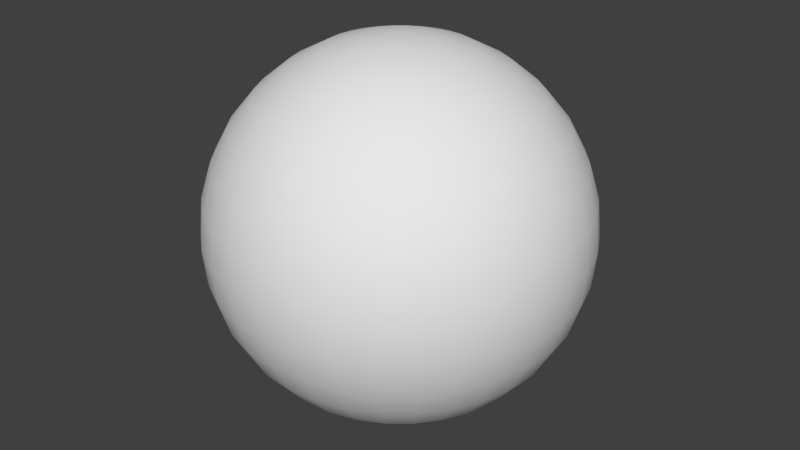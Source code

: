 # Source: bill11.blend  (saved by Blender 2.79.0; exported with 4.5.12 LTS)
import bpy
from mathutils import Matrix  # noqa: F401  (used for matrix-valued properties, if any)

bpy.ops.wm.read_factory_settings(use_empty=True)
scene = bpy.context.scene
scene.name = 'Scene'

# ---- collections
col_collection_1 = bpy.data.collections.new('Collection 1'); scene.collection.children.link(col_collection_1)

# ---- world
world_world = bpy.data.worlds.new('World'); scene.world = world_world
world_world.color = (0.05088, 0.05088, 0.05088)
world_world.use_sun_shadow = False
world_world.sun_shadow_jitter_overblur = 0.0
world_world.cycles.sampling_method = 'MANUAL'

# ---- meshes
me_sphere = bpy.data.meshes.new('Sphere')
me_sphere.from_pydata([(0.03806, 0.1913, 0.9808), (0.07466, 0.3753, 0.9239), (0.1084, 0.5449, 0.8315), (0.1379, 0.6935, 0.7071), (0.1622, 0.8155, 0.5556), (0.1802, 0.9061, 0.3827), (0.1913, 0.9619, 0.1951), (0.1951, 0.9808, 7.55e-08), (0.1913, 0.9619, -0.1951), (0.1802, 0.9061, -0.3827), (0.1622, 0.8155, -0.5556), (0.1379, 0.6935, -0.7071), (0.1084, 0.5449, -0.8315), (0.07466, 0.3753, -0.9239), (0.03806, 0.1913, -0.9808), (0.07466, 0.1802, 0.9808), (0.1464, 0.3536, 0.9239), (0.2126, 0.5133, 0.8315), (0.2706, 0.6533, 0.7071), (0.3182, 0.7682, 0.5556), (0.3536, 0.8536, 0.3827), (0.3753, 0.9061, 0.1951), (0.3827, 0.9239, 7.55e-08), (0.3753, 0.9061, -0.1951), (0.3536, 0.8536, -0.3827), (0.3182, 0.7682, -0.5556), (0.2706, 0.6533, -0.7071), (0.2126, 0.5133, -0.8315), (0.1464, 0.3536, -0.9239), (0.07466, 0.1802, -0.9808), (0.1084, 0.1622, 0.9808), (0.2126, 0.3182, 0.9239), (0.3087, 0.4619, 0.8315), (0.3928, 0.5879, 0.7071), (0.4619, 0.6913, 0.5556), (0.5133, 0.7682, 0.3827), (0.5449, 0.8155, 0.1951), (0.5556, 0.8315, 7.55e-08), (0.5449, 0.8155, -0.1951), (0.5133, 0.7682, -0.3827), (0.4619, 0.6913, -0.5556), (0.3928, 0.5879, -0.7071), (0.3087, 0.4619, -0.8315), (0.2126, 0.3182, -0.9239), (0.1084, 0.1622, -0.9808), (0.1379, 0.1379, 0.9808), (0.2706, 0.2706, 0.9239), (0.3928, 0.3928, 0.8315), (0.5, 0.5, 0.7071), (0.5879, 0.5879, 0.5556), (0.6533, 0.6533, 0.3827), (0.6935, 0.6935, 0.1951), (0.7071, 0.7071, 7.55e-08), (0.6935, 0.6935, -0.1951), (0.6533, 0.6533, -0.3827), (0.5879, 0.5879, -0.5556), (0.5, 0.5, -0.7071), (0.3928, 0.3928, -0.8315), (0.2706, 0.2706, -0.9239), (0.1379, 0.1379, -0.9808), (0.1622, 0.1084, 0.9808), (0.3182, 0.2126, 0.9239), (0.4619, 0.3087, 0.8315), (0.5879, 0.3928, 0.7071), (0.6913, 0.4619, 0.5556), (0.7682, 0.5133, 0.3827), (0.8155, 0.5449, 0.1951), (0.8315, 0.5556, 7.55e-08), (0.8155, 0.5449, -0.1951), (0.7682, 0.5133, -0.3827), (0.6913, 0.4619, -0.5556), (0.5879, 0.3928, -0.7071), (0.4619, 0.3087, -0.8315), (0.3182, 0.2126, -0.9239), (0.1622, 0.1084, -0.9808), (0.0, -3.258e-07, -1.0), (0.1802, 0.07466, 0.9808), (0.3536, 0.1464, 0.9239), (0.5133, 0.2126, 0.8315), (0.6533, 0.2706, 0.7071), (0.7682, 0.3182, 0.5556), (0.8536, 0.3536, 0.3827), (0.9061, 0.3753, 0.1951), (0.9239, 0.3827, 7.55e-08), (0.9061, 0.3753, -0.1951), (0.8536, 0.3536, -0.3827), (0.7682, 0.3182, -0.5556), (0.6533, 0.2706, -0.7071), (0.5133, 0.2126, -0.8315), (0.3536, 0.1464, -0.9239), (0.1802, 0.07466, -0.9808), (0.1913, 0.03806, 0.9808), (0.3753, 0.07466, 0.9239), (0.5449, 0.1084, 0.8315), (0.6935, 0.1379, 0.7071), (0.8155, 0.1622, 0.5556), (0.9061, 0.1802, 0.3827), (0.9619, 0.1913, 0.1951), (0.9808, 0.1951, 7.55e-08), (0.9619, 0.1913, -0.1951), (0.9061, 0.1802, -0.3827), (0.8155, 0.1622, -0.5556), (0.6935, 0.1379, -0.7071), (0.5449, 0.1084, -0.8315), (0.3753, 0.07466, -0.9239), (0.1913, 0.03806, -0.9808), (0.1951, -3.266e-07, 0.9808), (0.3827, -3.192e-07, 0.9239), (0.5556, -3.117e-07, 0.8315), (0.7071, -3.192e-07, 0.7071), (0.8315, -3.341e-07, 0.5556), (0.9239, -2.745e-07, 0.3827), (0.9808, -3.937e-07, 0.1951), (1.0, -3.788e-07, 7.55e-08), (0.9808, -3.937e-07, -0.1951), (0.9239, -2.298e-07, -0.3827), (0.8315, -3.341e-07, -0.5556), (0.7071, -3.192e-07, -0.7071), (0.5556, -3.415e-07, -0.8315), (0.3827, -3.043e-07, -0.9239), (0.1951, -3.08e-07, -0.9808), (0.1913, -0.03806, 0.9808), (0.3753, -0.07466, 0.9239), (0.5449, -0.1084, 0.8315), (0.6935, -0.138, 0.7071), (0.8155, -0.1622, 0.5556), (0.9061, -0.1802, 0.3827), (0.9619, -0.1913, 0.1951), (0.9808, -0.1951, 7.55e-08), (0.9619, -0.1913, -0.1951), (0.9061, -0.1802, -0.3827), (0.8155, -0.1622, -0.5556), (0.6935, -0.138, -0.7071), (0.5449, -0.1084, -0.8315), (0.3753, -0.07466, -0.9239), (0.1913, -0.03806, -0.9808), (0.1802, -0.07466, 0.9808), (0.3536, -0.1464, 0.9239), (0.5133, -0.2126, 0.8315), (0.6533, -0.2706, 0.7071), (0.7682, -0.3182, 0.5556), (0.8536, -0.3536, 0.3827), (0.9061, -0.3753, 0.1951), (0.9239, -0.3827, 7.55e-08), (0.9061, -0.3753, -0.1951), (0.8536, -0.3536, -0.3827), (0.7682, -0.3182, -0.5556), (0.6533, -0.2706, -0.7071), (0.5133, -0.2126, -0.8315), (0.3536, -0.1464, -0.9239), (0.1802, -0.07466, -0.9808), (0.1622, -0.1084, 0.9808), (0.3182, -0.2126, 0.9239), (0.4619, -0.3087, 0.8315), (0.5879, -0.3928, 0.7071), (0.6913, -0.4619, 0.5556), (0.7682, -0.5133, 0.3827), (0.8155, -0.5449, 0.1951), (0.8315, -0.5556, 7.55e-08), (0.8155, -0.5449, -0.1951), (0.7682, -0.5133, -0.3827), (0.6913, -0.4619, -0.5556), (0.5879, -0.3928, -0.7071), (0.4619, -0.3087, -0.8315), (0.3182, -0.2126, -0.9239), (0.1622, -0.1084, -0.9808), (0.1379, -0.138, 0.9808), (0.2706, -0.2706, 0.9239), (0.3928, -0.3928, 0.8315), (0.5, -0.5, 0.7071), (0.5879, -0.5879, 0.5556), (0.6533, -0.6533, 0.3827), (0.6935, -0.6935, 0.1951), (0.7071, -0.7071, 7.55e-08), (0.6935, -0.6935, -0.1951), (0.6533, -0.6533, -0.3827), (0.5879, -0.5879, -0.5556), (0.5, -0.5, -0.7071), (0.3928, -0.3928, -0.8315), (0.2706, -0.2706, -0.9239), (0.1379, -0.138, -0.9808), (0.1084, -0.1622, 0.9808), (0.2126, -0.3182, 0.9239), (0.3087, -0.4619, 0.8315), (0.3928, -0.5879, 0.7071), (0.4619, -0.6913, 0.5556), (0.5133, -0.7682, 0.3827), (0.5449, -0.8155, 0.1951), (0.5556, -0.8315, 7.55e-08), (0.5449, -0.8155, -0.1951), (0.5133, -0.7682, -0.3827), (0.4619, -0.6913, -0.5556), (0.3928, -0.5879, -0.7071), (0.3087, -0.4619, -0.8315), (0.2126, -0.3182, -0.9239), (0.1084, -0.1622, -0.9808), (0.07466, -0.1802, 0.9808), (0.1464, -0.3536, 0.9239), (0.2126, -0.5133, 0.8315), (0.2706, -0.6533, 0.7071), (0.3182, -0.7682, 0.5556), (0.3536, -0.8536, 0.3827), (0.3753, -0.9061, 0.1951), (0.3827, -0.9239, 7.55e-08), (0.3753, -0.9061, -0.1951), (0.3536, -0.8536, -0.3827), (0.3182, -0.7682, -0.5556), (0.2706, -0.6533, -0.7071), (0.2126, -0.5133, -0.8315), (0.1464, -0.3536, -0.9239), (0.07466, -0.1802, -0.9808), (0.03806, -0.1913, 0.9808), (0.07466, -0.3753, 0.9239), (0.1084, -0.5449, 0.8315), (0.1379, -0.6935, 0.7071), (0.1622, -0.8155, 0.5556), (0.1802, -0.9061, 0.3827), (0.1913, -0.9619, 0.1951), (0.1951, -0.9808, 7.55e-08), (0.1913, -0.9619, -0.1951), (0.1802, -0.9061, -0.3827), (0.1622, -0.8155, -0.5556), (0.1379, -0.6935, -0.7071), (0.1084, -0.5449, -0.8315), (0.07466, -0.3753, -0.9239), (0.03806, -0.1913, -0.9808), (-7.212e-09, -0.1951, 0.9808), (4.122e-08, -0.3827, 0.9239), (2.632e-08, -0.5556, 0.8315), (-2.584e-08, -0.7071, 0.7071), (-8.544e-08, -0.8315, 0.5556), (6.357e-08, -0.9239, 0.3827), (-8.544e-08, -0.9808, 0.1951), (-1.003e-07, -1.0, 7.55e-08), (-8.544e-08, -0.9808, -0.1951), (6.357e-08, -0.9239, -0.3827), (-8.544e-08, -0.8315, -0.5556), (-2.584e-08, -0.7071, -0.7071), (-1.094e-08, -0.5556, -0.8315), (3.964e-09, -0.3827, -0.9239), (3.964e-09, -0.1951, -0.9808), (-0.03806, -0.1913, 0.9808), (-0.07466, -0.3753, 0.9239), (-0.1084, -0.5449, 0.8315), (-0.1379, -0.6935, 0.7071), (-0.1622, -0.8155, 0.5556), (-0.1802, -0.9061, 0.3827), (-0.1913, -0.9619, 0.1951), (-0.1951, -0.9808, 7.55e-08), (-0.1913, -0.9619, -0.1951), (-0.1802, -0.9061, -0.3827), (-0.1622, -0.8155, -0.5556), (-0.1379, -0.6935, -0.7071), (-0.1084, -0.5449, -0.8315), (-0.07466, -0.3753, -0.9239), (-0.03806, -0.1913, -0.9808), (-0.07466, -0.1802, 0.9808), (-0.1464, -0.3536, 0.9239), (-0.2126, -0.5133, 0.8315), (-0.2706, -0.6533, 0.7071), (-0.3182, -0.7682, 0.5556), (-0.3536, -0.8536, 0.3827), (-0.3753, -0.9061, 0.1951), (-0.3827, -0.9239, 7.55e-08), (-0.3753, -0.9061, -0.1951), (-0.3536, -0.8536, -0.3827), (-0.3182, -0.7682, -0.5556), (-0.2706, -0.6533, -0.7071), (-0.2126, -0.5133, -0.8315), (-0.1464, -0.3536, -0.9239), (-0.07466, -0.1802, -0.9808), (-1.81e-07, -5.968e-07, 1.0), (-0.1084, -0.1622, 0.9808), (-0.2126, -0.3182, 0.9239), (-0.3087, -0.4619, 0.8315), (-0.3928, -0.5879, 0.7071), (-0.4619, -0.6913, 0.5556), (-0.5133, -0.7682, 0.3827), (-0.5449, -0.8155, 0.1951), (-0.5556, -0.8315, 7.55e-08), (-0.5449, -0.8155, -0.1951), (-0.5133, -0.7682, -0.3827), (-0.4619, -0.6913, -0.5556), (-0.3928, -0.5879, -0.7071), (-0.3087, -0.4619, -0.8315), (-0.2126, -0.3182, -0.9239), (-0.1084, -0.1622, -0.9808), (-0.1379, -0.138, 0.9808), (-0.2706, -0.2706, 0.9239), (-0.3928, -0.3928, 0.8315), (-0.5, -0.5, 0.7071), (-0.5879, -0.5879, 0.5556), (-0.6533, -0.6533, 0.3827), (-0.6935, -0.6935, 0.1951), (-0.7071, -0.7071, 7.55e-08), (-0.6935, -0.6935, -0.1951), (-0.6533, -0.6533, -0.3827), (-0.5879, -0.5879, -0.5556), (-0.5, -0.5, -0.7071), (-0.3928, -0.3928, -0.8315), (-0.2706, -0.2706, -0.9239), (-0.1379, -0.1379, -0.9808), (-0.1622, -0.1084, 0.9808), (-0.3182, -0.2126, 0.9239), (-0.4619, -0.3087, 0.8315), (-0.5879, -0.3928, 0.7071), (-0.6913, -0.4619, 0.5556), (-0.7682, -0.5133, 0.3827), (-0.8155, -0.5449, 0.1951), (-0.8315, -0.5556, 7.55e-08), (-0.8155, -0.5449, -0.1951), (-0.7682, -0.5133, -0.3827), (-0.6913, -0.4619, -0.5556), (-0.5879, -0.3928, -0.7071), (-0.4619, -0.3087, -0.8315), (-0.3182, -0.2126, -0.9239), (-0.1622, -0.1084, -0.9808), (-0.1802, -0.07466, 0.9808), (-0.3536, -0.1464, 0.9239), (-0.5133, -0.2126, 0.8315), (-0.6533, -0.2706, 0.7071), (-0.7682, -0.3182, 0.5556), (-0.8536, -0.3536, 0.3827), (-0.9061, -0.3753, 0.1951), (-0.9239, -0.3827, 7.55e-08), (-0.9061, -0.3753, -0.1951), (-0.8536, -0.3536, -0.3827), (-0.7682, -0.3182, -0.5556), (-0.6533, -0.2706, -0.7071), (-0.5133, -0.2126, -0.8315), (-0.3536, -0.1464, -0.9239), (-0.1802, -0.07466, -0.9808), (-0.1913, -0.03806, 0.9808), (-0.3753, -0.07466, 0.9239), (-0.5449, -0.1084, 0.8315), (-0.6935, -0.1379, 0.7071), (-0.8155, -0.1622, 0.5556), (-0.9061, -0.1802, 0.3827), (-0.9619, -0.1913, 0.1951), (-0.9808, -0.1951, 7.55e-08), (-0.9619, -0.1913, -0.1951), (-0.9061, -0.1802, -0.3827), (-0.8155, -0.1622, -0.5556), (-0.6935, -0.1379, -0.7071), (-0.5449, -0.1084, -0.8315), (-0.3753, -0.07466, -0.9239), (-0.1913, -0.03806, -0.9808), (-0.1951, -3.117e-07, 0.9808), (-0.3827, -2.819e-07, 0.9239), (-0.5556, -2.819e-07, 0.8315), (-0.7071, -1.851e-07, 0.7071), (-0.8315, -1.404e-07, 0.5556), (-0.9239, -3.192e-07, 0.3827), (-0.9808, -9.567e-08, 0.1951), (-1.0, -1.404e-07, 7.55e-08), (-0.9808, -9.567e-08, -0.1951), (-0.9239, -3.192e-07, -0.3827), (-0.8315, -1.404e-07, -0.5556), (-0.7071, -1.851e-07, -0.7071), (-0.5556, -2.596e-07, -0.8315), (-0.3827, -2.521e-07, -0.9239), (-0.1951, -3.155e-07, -0.9808), (-0.1913, 0.03806, 0.9808), (-0.3753, 0.07466, 0.9239), (-0.5449, 0.1084, 0.8315), (-0.6935, 0.1379, 0.7071), (-0.8155, 0.1622, 0.5556), (-0.9061, 0.1802, 0.3827), (-0.9619, 0.1913, 0.1951), (-0.9808, 0.1951, 7.55e-08), (-0.9619, 0.1913, -0.1951), (-0.9061, 0.1802, -0.3827), (-0.8155, 0.1622, -0.5556), (-0.6935, 0.1379, -0.7071), (-0.5449, 0.1084, -0.8315), (-0.3753, 0.07466, -0.9239), (-0.1913, 0.03806, -0.9808), (-0.1802, 0.07466, 0.9808), (-0.3536, 0.1464, 0.9239), (-0.5133, 0.2126, 0.8315), (-0.6533, 0.2706, 0.7071), (-0.7682, 0.3182, 0.5556), (-0.8536, 0.3536, 0.3827), (-0.9061, 0.3753, 0.1951), (-0.9239, 0.3827, 7.55e-08), (-0.9061, 0.3753, -0.1951), (-0.8536, 0.3536, -0.3827), (-0.7682, 0.3182, -0.5556), (-0.6533, 0.2706, -0.7071), (-0.5133, 0.2126, -0.8315), (-0.3536, 0.1464, -0.9239), (-0.1802, 0.07466, -0.9808), (-0.1622, 0.1084, 0.9808), (-0.3182, 0.2126, 0.9239), (-0.4619, 0.3087, 0.8315), (-0.5879, 0.3928, 0.7071), (-0.6913, 0.4619, 0.5556), (-0.7682, 0.5133, 0.3827), (-0.8155, 0.5449, 0.1951), (-0.8315, 0.5556, 7.55e-08), (-0.8155, 0.5449, -0.1951), (-0.7682, 0.5133, -0.3827), (-0.6913, 0.4619, -0.5556), (-0.5879, 0.3928, -0.7071), (-0.4619, 0.3087, -0.8315), (-0.3182, 0.2126, -0.9239), (-0.1622, 0.1084, -0.9808), (-0.1379, 0.1379, 0.9808), (-0.2706, 0.2706, 0.9239), (-0.3928, 0.3928, 0.8315), (-0.5, 0.5, 0.7071), (-0.5879, 0.5879, 0.5556), (-0.6533, 0.6533, 0.3827), (-0.6935, 0.6935, 0.1951), (-0.7071, 0.7071, 7.55e-08), (-0.6935, 0.6935, -0.1951), (-0.6533, 0.6533, -0.3827), (-0.5879, 0.5879, -0.5556), (-0.5, 0.5, -0.7071), (-0.3928, 0.3928, -0.8315), (-0.2706, 0.2706, -0.9239), (-0.1379, 0.1379, -0.9808), (-0.1084, 0.1622, 0.9808), (-0.2126, 0.3182, 0.9239), (-0.3087, 0.4619, 0.8315), (-0.3928, 0.5879, 0.7071), (-0.4619, 0.6913, 0.5556), (-0.5133, 0.7682, 0.3827), (-0.5449, 0.8155, 0.1951), (-0.5556, 0.8315, 7.55e-08), (-0.5449, 0.8155, -0.1951), (-0.5133, 0.7682, -0.3827), (-0.4619, 0.6913, -0.5556), (-0.3928, 0.5879, -0.7071), (-0.3087, 0.4619, -0.8315), (-0.2126, 0.3182, -0.9239), (-0.1084, 0.1622, -0.9808), (-0.07466, 0.1802, 0.9808), (-0.1464, 0.3536, 0.9239), (-0.2126, 0.5133, 0.8315), (-0.2706, 0.6533, 0.7071), (-0.3182, 0.7682, 0.5556), (-0.3536, 0.8536, 0.3827), (-0.3753, 0.9061, 0.1951), (-0.3827, 0.9239, 7.55e-08), (-0.3753, 0.9061, -0.1951), (-0.3536, 0.8536, -0.3827), (-0.3182, 0.7682, -0.5556), (-0.2706, 0.6533, -0.7071), (-0.2126, 0.5133, -0.8315), (-0.1464, 0.3536, -0.9239), (-0.07466, 0.1802, -0.9808), (-0.03806, 0.1913, 0.9808), (-0.07466, 0.3753, 0.9239), (-0.1084, 0.5449, 0.8315), (-0.1379, 0.6935, 0.7071), (-0.1622, 0.8155, 0.5556), (-0.1802, 0.9061, 0.3827), (-0.1913, 0.9619, 0.1951), (-0.1951, 0.9808, 7.55e-08), (-0.1913, 0.9619, -0.1951), (-0.1802, 0.9061, -0.3827), (-0.1622, 0.8155, -0.5556), (-0.1379, 0.6935, -0.7071), (-0.1084, 0.5449, -0.8315), (-0.07466, 0.3753, -0.9239), (-0.03806, 0.1913, -0.9808), (3.749e-08, 0.1951, 0.9808), (7.847e-08, 0.3827, 0.9239), (1.083e-07, 0.5556, 0.8315), (1.53e-07, 0.7071, 0.7071), (2.722e-07, 0.8315, 0.5556), (6.357e-08, 0.9239, 0.3827), (2.573e-07, 0.9808, 0.1951), (2.722e-07, 1.0, 7.55e-08), (2.573e-07, 0.9808, -0.1951), (6.357e-08, 0.9239, -0.3827), (2.722e-07, 0.8315, -0.5556), (1.53e-07, 0.7071, -0.7071), (1.232e-07, 0.5556, -0.8315), (7.847e-08, 0.3827, -0.9239), (1.514e-08, 0.1951, -0.9808)], [], [(467, 271, 0), (75, 481, 14), (475, 474, 7, 8), (468, 467, 0, 1), (476, 475, 8, 9), (469, 468, 1, 2), (477, 476, 9, 10), (470, 469, 2, 3), (478, 477, 10, 11), (471, 470, 3, 4), (479, 478, 11, 12), (472, 471, 4, 5), (480, 479, 12, 13), (473, 472, 5, 6), (481, 480, 13, 14), (474, 473, 6, 7), (6, 5, 20, 21), (14, 13, 28, 29), (7, 6, 21, 22), (0, 271, 15), (75, 14, 29), (8, 7, 22, 23), (1, 0, 15, 16), (9, 8, 23, 24), (2, 1, 16, 17), (10, 9, 24, 25), (3, 2, 17, 18), (11, 10, 25, 26), (4, 3, 18, 19), (12, 11, 26, 27), (5, 4, 19, 20), (13, 12, 27, 28), (25, 24, 39, 40), (18, 17, 32, 33), (26, 25, 40, 41), (19, 18, 33, 34), (27, 26, 41, 42), (20, 19, 34, 35), (28, 27, 42, 43), (21, 20, 35, 36), (29, 28, 43, 44), (22, 21, 36, 37), (15, 271, 30), (75, 29, 44), (23, 22, 37, 38), (16, 15, 30, 31), (24, 23, 38, 39), (17, 16, 31, 32), (44, 43, 58, 59), (37, 36, 51, 52), (30, 271, 45), (75, 44, 59), (38, 37, 52, 53), (31, 30, 45, 46), (39, 38, 53, 54), (32, 31, 46, 47), (40, 39, 54, 55), (33, 32, 47, 48), (41, 40, 55, 56), (34, 33, 48, 49), (42, 41, 56, 57), (35, 34, 49, 50), (43, 42, 57, 58), (36, 35, 50, 51), (56, 55, 70, 71), (49, 48, 63, 64), (57, 56, 71, 72), (50, 49, 64, 65), (58, 57, 72, 73), (51, 50, 65, 66), (59, 58, 73, 74), (52, 51, 66, 67), (45, 271, 60), (75, 59, 74), (53, 52, 67, 68), (46, 45, 60, 61), (54, 53, 68, 69), (47, 46, 61, 62), (55, 54, 69, 70), (48, 47, 62, 63), (60, 271, 76), (75, 74, 90), (68, 67, 83, 84), (61, 60, 76, 77), (69, 68, 84, 85), (62, 61, 77, 78), (70, 69, 85, 86), (63, 62, 78, 79), (71, 70, 86, 87), (64, 63, 79, 80), (72, 71, 87, 88), (65, 64, 80, 81), (73, 72, 88, 89), (66, 65, 81, 82), (74, 73, 89, 90), (67, 66, 82, 83), (80, 79, 94, 95), (88, 87, 102, 103), (81, 80, 95, 96), (89, 88, 103, 104), (82, 81, 96, 97), (90, 89, 104, 105), (83, 82, 97, 98), (76, 271, 91), (75, 90, 105), (84, 83, 98, 99), (77, 76, 91, 92), (85, 84, 99, 100), (78, 77, 92, 93), (86, 85, 100, 101), (79, 78, 93, 94), (87, 86, 101, 102), (99, 98, 113, 114), (92, 91, 106, 107), (100, 99, 114, 115), (93, 92, 107, 108), (101, 100, 115, 116), (94, 93, 108, 109), (102, 101, 116, 117), (95, 94, 109, 110), (103, 102, 117, 118), (96, 95, 110, 111), (104, 103, 118, 119), (97, 96, 111, 112), (105, 104, 119, 120), (98, 97, 112, 113), (91, 271, 106), (75, 105, 120), (118, 117, 132, 133), (111, 110, 125, 126), (119, 118, 133, 134), (112, 111, 126, 127), (120, 119, 134, 135), (113, 112, 127, 128), (106, 271, 121), (75, 120, 135), (114, 113, 128, 129), (107, 106, 121, 122), (115, 114, 129, 130), (108, 107, 122, 123), (116, 115, 130, 131), (109, 108, 123, 124), (117, 116, 131, 132), (110, 109, 124, 125), (122, 121, 136, 137), (130, 129, 144, 145), (123, 122, 137, 138), (131, 130, 145, 146), (124, 123, 138, 139), (132, 131, 146, 147), (125, 124, 139, 140), (133, 132, 147, 148), (126, 125, 140, 141), (134, 133, 148, 149), (127, 126, 141, 142), (135, 134, 149, 150), (128, 127, 142, 143), (121, 271, 136), (75, 135, 150), (129, 128, 143, 144), (141, 140, 155, 156), (149, 148, 163, 164), (142, 141, 156, 157), (150, 149, 164, 165), (143, 142, 157, 158), (136, 271, 151), (75, 150, 165), (144, 143, 158, 159), (137, 136, 151, 152), (145, 144, 159, 160), (138, 137, 152, 153), (146, 145, 160, 161), (139, 138, 153, 154), (147, 146, 161, 162), (140, 139, 154, 155), (148, 147, 162, 163), (160, 159, 174, 175), (153, 152, 167, 168), (161, 160, 175, 176), (154, 153, 168, 169), (162, 161, 176, 177), (155, 154, 169, 170), (163, 162, 177, 178), (156, 155, 170, 171), (164, 163, 178, 179), (157, 156, 171, 172), (165, 164, 179, 180), (158, 157, 172, 173), (151, 271, 166), (75, 165, 180), (159, 158, 173, 174), (152, 151, 166, 167), (179, 178, 193, 194), (172, 171, 186, 187), (180, 179, 194, 195), (173, 172, 187, 188), (166, 271, 181), (75, 180, 195), (174, 173, 188, 189), (167, 166, 181, 182), (175, 174, 189, 190), (168, 167, 182, 183), (176, 175, 190, 191), (169, 168, 183, 184), (177, 176, 191, 192), (170, 169, 184, 185), (178, 177, 192, 193), (171, 170, 185, 186), (191, 190, 205, 206), (184, 183, 198, 199), (192, 191, 206, 207), (185, 184, 199, 200), (193, 192, 207, 208), (186, 185, 200, 201), (194, 193, 208, 209), (187, 186, 201, 202), (195, 194, 209, 210), (188, 187, 202, 203), (181, 271, 196), (75, 195, 210), (189, 188, 203, 204), (182, 181, 196, 197), (190, 189, 204, 205), (183, 182, 197, 198), (210, 209, 224, 225), (203, 202, 217, 218), (196, 271, 211), (75, 210, 225), (204, 203, 218, 219), (197, 196, 211, 212), (205, 204, 219, 220), (198, 197, 212, 213), (206, 205, 220, 221), (199, 198, 213, 214), (207, 206, 221, 222), (200, 199, 214, 215), (208, 207, 222, 223), (201, 200, 215, 216), (209, 208, 223, 224), (202, 201, 216, 217), (214, 213, 228, 229), (222, 221, 236, 237), (215, 214, 229, 230), (223, 222, 237, 238), (216, 215, 230, 231), (224, 223, 238, 239), (217, 216, 231, 232), (225, 224, 239, 240), (218, 217, 232, 233), (211, 271, 226), (75, 225, 240), (219, 218, 233, 234), (212, 211, 226, 227), (220, 219, 234, 235), (213, 212, 227, 228), (221, 220, 235, 236), (233, 232, 247, 248), (226, 271, 241), (75, 240, 255), (234, 233, 248, 249), (227, 226, 241, 242), (235, 234, 249, 250), (228, 227, 242, 243), (236, 235, 250, 251), (229, 228, 243, 244), (237, 236, 251, 252), (230, 229, 244, 245), (238, 237, 252, 253), (231, 230, 245, 246), (239, 238, 253, 254), (232, 231, 246, 247), (240, 239, 254, 255), (252, 251, 266, 267), (245, 244, 259, 260), (253, 252, 267, 268), (246, 245, 260, 261), (254, 253, 268, 269), (247, 246, 261, 262), (255, 254, 269, 270), (248, 247, 262, 263), (241, 271, 256), (75, 255, 270), (249, 248, 263, 264), (242, 241, 256, 257), (250, 249, 264, 265), (243, 242, 257, 258), (251, 250, 265, 266), (244, 243, 258, 259), (256, 271, 272), (75, 270, 286), (264, 263, 279, 280), (257, 256, 272, 273), (265, 264, 280, 281), (258, 257, 273, 274), (266, 265, 281, 282), (259, 258, 274, 275), (267, 266, 282, 283), (260, 259, 275, 276), (268, 267, 283, 284), (261, 260, 276, 277), (269, 268, 284, 285), (262, 261, 277, 278), (270, 269, 285, 286), (263, 262, 278, 279), (276, 275, 290, 291), (284, 283, 298, 299), (277, 276, 291, 292), (285, 284, 299, 300), (278, 277, 292, 293), (286, 285, 300, 301), (279, 278, 293, 294), (272, 271, 287), (75, 286, 301), (280, 279, 294, 295), (273, 272, 287, 288), (281, 280, 295, 296), (274, 273, 288, 289), (282, 281, 296, 297), (275, 274, 289, 290), (283, 282, 297, 298), (295, 294, 309, 310), (288, 287, 302, 303), (296, 295, 310, 311), (289, 288, 303, 304), (297, 296, 311, 312), (290, 289, 304, 305), (298, 297, 312, 313), (291, 290, 305, 306), (299, 298, 313, 314), (292, 291, 306, 307), (300, 299, 314, 315), (293, 292, 307, 308), (301, 300, 315, 316), (294, 293, 308, 309), (287, 271, 302), (75, 301, 316), (314, 313, 328, 329), (307, 306, 321, 322), (315, 314, 329, 330), (308, 307, 322, 323), (316, 315, 330, 331), (309, 308, 323, 324), (302, 271, 317), (75, 316, 331), (310, 309, 324, 325), (303, 302, 317, 318), (311, 310, 325, 326), (304, 303, 318, 319), (312, 311, 326, 327), (305, 304, 319, 320), (313, 312, 327, 328), (306, 305, 320, 321), (326, 325, 340, 341), (319, 318, 333, 334), (327, 326, 341, 342), (320, 319, 334, 335), (328, 327, 342, 343), (321, 320, 335, 336), (329, 328, 343, 344), (322, 321, 336, 337), (330, 329, 344, 345), (323, 322, 337, 338), (331, 330, 345, 346), (324, 323, 338, 339), (317, 271, 332), (75, 331, 346), (325, 324, 339, 340), (318, 317, 332, 333), (345, 344, 359, 360), (338, 337, 352, 353), (346, 345, 360, 361), (339, 338, 353, 354), (332, 271, 347), (75, 346, 361), (340, 339, 354, 355), (333, 332, 347, 348), (341, 340, 355, 356), (334, 333, 348, 349), (342, 341, 356, 357), (335, 334, 349, 350), (343, 342, 357, 358), (336, 335, 350, 351), (344, 343, 358, 359), (337, 336, 351, 352), (349, 348, 363, 364), (357, 356, 371, 372), (350, 349, 364, 365), (358, 357, 372, 373), (351, 350, 365, 366), (359, 358, 373, 374), (352, 351, 366, 367), (360, 359, 374, 375), (353, 352, 367, 368), (361, 360, 375, 376), (354, 353, 368, 369), (347, 271, 362), (75, 361, 376), (355, 354, 369, 370), (348, 347, 362, 363), (356, 355, 370, 371), (368, 367, 382, 383), (376, 375, 390, 391), (369, 368, 383, 384), (362, 271, 377), (75, 376, 391), (370, 369, 384, 385), (363, 362, 377, 378), (371, 370, 385, 386), (364, 363, 378, 379), (372, 371, 386, 387), (365, 364, 379, 380), (373, 372, 387, 388), (366, 365, 380, 381), (374, 373, 388, 389), (367, 366, 381, 382), (375, 374, 389, 390), (387, 386, 401, 402), (380, 379, 394, 395), (388, 387, 402, 403), (381, 380, 395, 396), (389, 388, 403, 404), (382, 381, 396, 397), (390, 389, 404, 405), (383, 382, 397, 398), (391, 390, 405, 406), (384, 383, 398, 399), (377, 271, 392), (75, 391, 406), (385, 384, 399, 400), (378, 377, 392, 393), (386, 385, 400, 401), (379, 378, 393, 394), (406, 405, 420, 421), (399, 398, 413, 414), (392, 271, 407), (75, 406, 421), (400, 399, 414, 415), (393, 392, 407, 408), (401, 400, 415, 416), (394, 393, 408, 409), (402, 401, 416, 417), (395, 394, 409, 410), (403, 402, 417, 418), (396, 395, 410, 411), (404, 403, 418, 419), (397, 396, 411, 412), (405, 404, 419, 420), (398, 397, 412, 413), (410, 409, 424, 425), (418, 417, 432, 433), (411, 410, 425, 426), (419, 418, 433, 434), (412, 411, 426, 427), (420, 419, 434, 435), (413, 412, 427, 428), (421, 420, 435, 436), (414, 413, 428, 429), (407, 271, 422), (75, 421, 436), (415, 414, 429, 430), (408, 407, 422, 423), (416, 415, 430, 431), (409, 408, 423, 424), (417, 416, 431, 432), (429, 428, 443, 444), (422, 271, 437), (75, 436, 451), (430, 429, 444, 445), (423, 422, 437, 438), (431, 430, 445, 446), (424, 423, 438, 439), (432, 431, 446, 447), (425, 424, 439, 440), (433, 432, 447, 448), (426, 425, 440, 441), (434, 433, 448, 449), (427, 426, 441, 442), (435, 434, 449, 450), (428, 427, 442, 443), (436, 435, 450, 451), (448, 447, 462, 463), (441, 440, 455, 456), (449, 448, 463, 464), (442, 441, 456, 457), (450, 449, 464, 465), (443, 442, 457, 458), (451, 450, 465, 466), (444, 443, 458, 459), (437, 271, 452), (75, 451, 466), (445, 444, 459, 460), (438, 437, 452, 453), (446, 445, 460, 461), (439, 438, 453, 454), (447, 446, 461, 462), (440, 439, 454, 455), (75, 466, 481), (460, 459, 474, 475), (453, 452, 467, 468), (461, 460, 475, 476), (454, 453, 468, 469), (462, 461, 476, 477), (455, 454, 469, 470), (463, 462, 477, 478), (456, 455, 470, 471), (464, 463, 478, 479), (457, 456, 471, 472), (465, 464, 479, 480), (458, 457, 472, 473), (466, 465, 480, 481), (459, 458, 473, 474), (452, 271, 467)])
me_sphere.polygons.foreach_set('use_smooth', [True] * 512)
_uv = me_sphere.uv_layers.new(name='UVMap')
_uv.uv.foreach_set('vector', [0.3772, 0.7419, 0.3772, 0.7441, 0.3814, 0.7419, 0.3772, 0.5086, 0.3772, 0.5109, 0.3814, 0.5109, 0.3772, 0.6034, 0.3772, 0.6264, 0.3989, 0.6264, 0.3985, 0.6034, 0.3772, 0.7352, 0.3772, 0.7419, 0.3814, 0.7419, 0.3855, 0.7352, 0.3772, 0.5813, 0.3772, 0.6034, 0.3985, 0.6034, 0.3973, 0.5813, 0.3772, 0.7243, 0.3772, 0.7352, 0.3855, 0.7352, 0.3893, 0.7243, 0.3772, 0.561, 0.3772, 0.5813, 0.3973, 0.5813, 0.3952, 0.561, 0.3772, 0.7097, 0.3772, 0.7243, 0.3893, 0.7243, 0.3926, 0.7097, 0.3772, 0.5431, 0.3772, 0.561, 0.3952, 0.561, 0.3926, 0.5431, 0.3772, 0.6918, 0.3772, 0.7097, 0.3926, 0.7097, 0.3952, 0.6918, 0.3772, 0.5285, 0.3772, 0.5431, 0.3926, 0.5431, 0.3893, 0.5285, 0.3772, 0.6715, 0.3772, 0.6918, 0.3952, 0.6918, 0.3973, 0.6715, 0.3772, 0.5176, 0.3772, 0.5285, 0.3893, 0.5285, 0.3855, 0.5176, 0.3772, 0.6494, 0.3772, 0.6715, 0.3973, 0.6715, 0.3985, 0.6494, 0.3772, 0.5109, 0.3772, 0.5176, 0.3855, 0.5176, 0.3814, 0.5109, 0.3772, 0.6264, 0.3772, 0.6494, 0.3985, 0.6494, 0.3989, 0.6264, 0.3985, 0.6494, 0.3973, 0.6715, 0.4165, 0.6715, 0.4189, 0.6494, 0.3814, 0.5109, 0.3855, 0.5176, 0.3935, 0.5176, 0.3855, 0.5109, 0.3989, 0.6264, 0.3985, 0.6494, 0.4189, 0.6494, 0.4198, 0.6264, 0.3814, 0.7419, 0.3772, 0.7441, 0.3855, 0.7419, 0.3772, 0.5086, 0.3814, 0.5109, 0.3855, 0.5109, 0.3985, 0.6034, 0.3989, 0.6264, 0.4198, 0.6264, 0.4189, 0.6034, 0.3855, 0.7352, 0.3814, 0.7419, 0.3855, 0.7419, 0.3935, 0.7352, 0.3973, 0.5813, 0.3985, 0.6034, 0.4189, 0.6034, 0.4165, 0.5813, 0.3893, 0.7243, 0.3855, 0.7352, 0.3935, 0.7352, 0.4009, 0.7243, 0.3952, 0.561, 0.3973, 0.5813, 0.4165, 0.5813, 0.4126, 0.561, 0.3926, 0.7097, 0.3893, 0.7243, 0.4009, 0.7243, 0.4073, 0.7097, 0.3926, 0.5431, 0.3952, 0.561, 0.4126, 0.561, 0.4073, 0.5431, 0.3952, 0.6918, 0.3926, 0.7097, 0.4073, 0.7097, 0.4126, 0.6918, 0.3893, 0.5285, 0.3926, 0.5431, 0.4073, 0.5431, 0.4009, 0.5285, 0.3973, 0.6715, 0.3952, 0.6918, 0.4126, 0.6918, 0.4165, 0.6715, 0.3855, 0.5176, 0.3893, 0.5285, 0.4009, 0.5285, 0.3935, 0.5176, 0.4126, 0.561, 0.4165, 0.5813, 0.4343, 0.5813, 0.4286, 0.561, 0.4073, 0.7097, 0.4009, 0.7243, 0.4115, 0.7243, 0.4209, 0.7097, 0.4073, 0.5431, 0.4126, 0.561, 0.4286, 0.561, 0.4209, 0.5431, 0.4126, 0.6918, 0.4073, 0.7097, 0.4209, 0.7097, 0.4286, 0.6918, 0.4009, 0.5285, 0.4073, 0.5431, 0.4209, 0.5431, 0.4115, 0.5285, 0.4165, 0.6715, 0.4126, 0.6918, 0.4286, 0.6918, 0.4343, 0.6715, 0.3935, 0.5176, 0.4009, 0.5285, 0.4115, 0.5285, 0.4009, 0.5176, 0.4189, 0.6494, 0.4165, 0.6715, 0.4343, 0.6715, 0.4378, 0.6494, 0.3855, 0.5109, 0.3935, 0.5176, 0.4009, 0.5176, 0.3893, 0.5109, 0.4198, 0.6264, 0.4189, 0.6494, 0.4378, 0.6494, 0.439, 0.6264, 0.3855, 0.7419, 0.3772, 0.7441, 0.3893, 0.7419, 0.3772, 0.5086, 0.3855, 0.5109, 0.3893, 0.5109, 0.4189, 0.6034, 0.4198, 0.6264, 0.439, 0.6264, 0.4378, 0.6034, 0.3935, 0.7352, 0.3855, 0.7419, 0.3893, 0.7419, 0.4009, 0.7352, 0.4165, 0.5813, 0.4189, 0.6034, 0.4378, 0.6034, 0.4343, 0.5813, 0.4009, 0.7243, 0.3935, 0.7352, 0.4009, 0.7352, 0.4115, 0.7243, 0.3893, 0.5109, 0.4009, 0.5176, 0.4073, 0.5176, 0.3926, 0.5109, 0.439, 0.6264, 0.4378, 0.6494, 0.4543, 0.6494, 0.4558, 0.6264, 0.3893, 0.7419, 0.3772, 0.7441, 0.3926, 0.7419, 0.3772, 0.5086, 0.3893, 0.5109, 0.3926, 0.5109, 0.4378, 0.6034, 0.439, 0.6264, 0.4558, 0.6264, 0.4543, 0.6034, 0.4009, 0.7352, 0.3893, 0.7419, 0.3926, 0.7419, 0.4073, 0.7352, 0.4343, 0.5813, 0.4378, 0.6034, 0.4543, 0.6034, 0.4498, 0.5813, 0.4115, 0.7243, 0.4009, 0.7352, 0.4073, 0.7352, 0.4209, 0.7243, 0.4286, 0.561, 0.4343, 0.5813, 0.4498, 0.5813, 0.4426, 0.561, 0.4209, 0.7097, 0.4115, 0.7243, 0.4209, 0.7243, 0.4328, 0.7097, 0.4209, 0.5431, 0.4286, 0.561, 0.4426, 0.561, 0.4328, 0.5431, 0.4286, 0.6918, 0.4209, 0.7097, 0.4328, 0.7097, 0.4426, 0.6918, 0.4115, 0.5285, 0.4209, 0.5431, 0.4328, 0.5431, 0.4209, 0.5285, 0.4343, 0.6715, 0.4286, 0.6918, 0.4426, 0.6918, 0.4498, 0.6715, 0.4009, 0.5176, 0.4115, 0.5285, 0.4209, 0.5285, 0.4073, 0.5176, 0.4378, 0.6494, 0.4343, 0.6715, 0.4498, 0.6715, 0.4543, 0.6494, 0.4328, 0.5431, 0.4426, 0.561, 0.4541, 0.561, 0.4426, 0.5431, 0.4426, 0.6918, 0.4328, 0.7097, 0.4426, 0.7097, 0.4541, 0.6918, 0.4209, 0.5285, 0.4328, 0.5431, 0.4426, 0.5431, 0.4286, 0.5285, 0.4498, 0.6715, 0.4426, 0.6918, 0.4541, 0.6918, 0.4626, 0.6715, 0.4073, 0.5176, 0.4209, 0.5285, 0.4286, 0.5285, 0.4126, 0.5176, 0.4543, 0.6494, 0.4498, 0.6715, 0.4626, 0.6715, 0.4679, 0.6494, 0.3926, 0.5109, 0.4073, 0.5176, 0.4126, 0.5176, 0.3952, 0.5109, 0.4558, 0.6264, 0.4543, 0.6494, 0.4679, 0.6494, 0.4697, 0.6264, 0.3926, 0.7419, 0.3772, 0.7441, 0.3952, 0.7419, 0.3772, 0.5086, 0.3926, 0.5109, 0.3952, 0.5109, 0.4543, 0.6034, 0.4558, 0.6264, 0.4697, 0.6264, 0.4679, 0.6034, 0.4073, 0.7352, 0.3926, 0.7419, 0.3952, 0.7419, 0.4126, 0.7352, 0.4498, 0.5813, 0.4543, 0.6034, 0.4679, 0.6034, 0.4626, 0.5813, 0.4209, 0.7243, 0.4073, 0.7352, 0.4126, 0.7352, 0.4286, 0.7243, 0.4426, 0.561, 0.4498, 0.5813, 0.4626, 0.5813, 0.4541, 0.561, 0.4328, 0.7097, 0.4209, 0.7243, 0.4286, 0.7243, 0.4426, 0.7097, 0.3952, 0.7419, 0.3772, 0.7441, 0.3973, 0.7419, 0.3772, 0.5086, 0.3952, 0.5109, 0.3973, 0.5109, 0.4679, 0.6034, 0.4697, 0.6264, 0.4799, 0.6264, 0.478, 0.6034, 0.4126, 0.7352, 0.3952, 0.7419, 0.3973, 0.7419, 0.4165, 0.7352, 0.4626, 0.5813, 0.4679, 0.6034, 0.478, 0.6034, 0.4721, 0.5813, 0.4286, 0.7243, 0.4126, 0.7352, 0.4165, 0.7352, 0.4343, 0.7243, 0.4541, 0.561, 0.4626, 0.5813, 0.4721, 0.5813, 0.4626, 0.561, 0.4426, 0.7097, 0.4286, 0.7243, 0.4343, 0.7243, 0.4498, 0.7097, 0.4426, 0.5431, 0.4541, 0.561, 0.4626, 0.561, 0.4498, 0.5431, 0.4541, 0.6918, 0.4426, 0.7097, 0.4498, 0.7097, 0.4626, 0.6918, 0.4286, 0.5285, 0.4426, 0.5431, 0.4498, 0.5431, 0.4343, 0.5285, 0.4626, 0.6715, 0.4541, 0.6918, 0.4626, 0.6918, 0.4721, 0.6715, 0.4126, 0.5176, 0.4286, 0.5285, 0.4343, 0.5285, 0.4165, 0.5176, 0.4679, 0.6494, 0.4626, 0.6715, 0.4721, 0.6715, 0.478, 0.6494, 0.3952, 0.5109, 0.4126, 0.5176, 0.4165, 0.5176, 0.3973, 0.5109, 0.4697, 0.6264, 0.4679, 0.6494, 0.478, 0.6494, 0.4799, 0.6264, 0.4626, 0.6918, 0.4498, 0.7097, 0.4543, 0.7097, 0.4679, 0.6918, 0.4343, 0.5285, 0.4498, 0.5431, 0.4543, 0.5431, 0.4378, 0.5285, 0.4721, 0.6715, 0.4626, 0.6918, 0.4679, 0.6918, 0.478, 0.6715, 0.4165, 0.5176, 0.4343, 0.5285, 0.4378, 0.5285, 0.4189, 0.5176, 0.478, 0.6494, 0.4721, 0.6715, 0.478, 0.6715, 0.4842, 0.6494, 0.3973, 0.5109, 0.4165, 0.5176, 0.4189, 0.5176, 0.3985, 0.5109, 0.4799, 0.6264, 0.478, 0.6494, 0.4842, 0.6494, 0.4863, 0.6264, 0.3973, 0.7419, 0.3772, 0.7441, 0.3985, 0.7419, 0.3772, 0.5086, 0.3973, 0.5109, 0.3985, 0.5109, 0.478, 0.6034, 0.4799, 0.6264, 0.4863, 0.6264, 0.4842, 0.6034, 0.4165, 0.7352, 0.3973, 0.7419, 0.3985, 0.7419, 0.4189, 0.7352, 0.4721, 0.5813, 0.478, 0.6034, 0.4842, 0.6034, 0.478, 0.5813, 0.4343, 0.7243, 0.4165, 0.7352, 0.4189, 0.7352, 0.4378, 0.7243, 0.4626, 0.561, 0.4721, 0.5813, 0.478, 0.5813, 0.4679, 0.561, 0.4498, 0.7097, 0.4343, 0.7243, 0.4378, 0.7243, 0.4543, 0.7097, 0.4498, 0.5431, 0.4626, 0.561, 0.4679, 0.561, 0.4543, 0.5431, 0.4842, 0.6034, 0.4863, 0.6264, 0.4884, 0.6264, 0.4863, 0.6034, 0.4189, 0.7352, 0.3985, 0.7419, 0.3989, 0.7419, 0.4198, 0.7352, 0.478, 0.5813, 0.4842, 0.6034, 0.4863, 0.6034, 0.4799, 0.5813, 0.4378, 0.7243, 0.4189, 0.7352, 0.4198, 0.7352, 0.439, 0.7243, 0.4679, 0.561, 0.478, 0.5813, 0.4799, 0.5813, 0.4697, 0.561, 0.4543, 0.7097, 0.4378, 0.7243, 0.439, 0.7243, 0.4558, 0.7097, 0.4543, 0.5431, 0.4679, 0.561, 0.4697, 0.561, 0.4558, 0.5431, 0.4679, 0.6918, 0.4543, 0.7097, 0.4558, 0.7097, 0.4697, 0.6918, 0.4378, 0.5285, 0.4543, 0.5431, 0.4558, 0.5431, 0.439, 0.5285, 0.478, 0.6715, 0.4679, 0.6918, 0.4697, 0.6918, 0.4799, 0.6715, 0.4189, 0.5176, 0.4378, 0.5285, 0.439, 0.5285, 0.4198, 0.5176, 0.4842, 0.6494, 0.478, 0.6715, 0.4799, 0.6715, 0.4863, 0.6494, 0.3985, 0.5109, 0.4189, 0.5176, 0.4198, 0.5176, 0.3989, 0.5109, 0.4863, 0.6264, 0.4842, 0.6494, 0.4863, 0.6494, 0.4884, 0.6264, 0.3985, 0.7419, 0.3772, 0.7441, 0.3989, 0.7419, 0.3772, 0.5086, 0.3985, 0.5109, 0.3989, 0.5109, 0.439, 0.5285, 0.4558, 0.5431, 0.4543, 0.5431, 0.4378, 0.5285, 0.4799, 0.6715, 0.4697, 0.6918, 0.4679, 0.6918, 0.478, 0.6715, 0.4198, 0.5176, 0.439, 0.5285, 0.4378, 0.5285, 0.4189, 0.5176, 0.4863, 0.6494, 0.4799, 0.6715, 0.478, 0.6715, 0.4842, 0.6494, 0.3989, 0.5109, 0.4198, 0.5176, 0.4189, 0.5176, 0.3985, 0.5109, 0.4884, 0.6264, 0.4863, 0.6494, 0.4842, 0.6494, 0.4863, 0.6264, 0.3989, 0.7419, 0.3772, 0.7441, 0.3985, 0.7419, 0.3772, 0.5086, 0.3989, 0.5109, 0.3985, 0.5109, 0.4863, 0.6034, 0.4884, 0.6264, 0.4863, 0.6264, 0.4842, 0.6034, 0.4198, 0.7352, 0.3989, 0.7419, 0.3985, 0.7419, 0.4189, 0.7352, 0.4799, 0.5813, 0.4863, 0.6034, 0.4842, 0.6034, 0.478, 0.5813, 0.439, 0.7243, 0.4198, 0.7352, 0.4189, 0.7352, 0.4378, 0.7243, 0.4697, 0.561, 0.4799, 0.5813, 0.478, 0.5813, 0.4679, 0.561, 0.4558, 0.7097, 0.439, 0.7243, 0.4378, 0.7243, 0.4543, 0.7097, 0.4558, 0.5431, 0.4697, 0.561, 0.4679, 0.561, 0.4543, 0.5431, 0.4697, 0.6918, 0.4558, 0.7097, 0.4543, 0.7097, 0.4679, 0.6918, 0.4189, 0.7352, 0.3985, 0.7419, 0.3973, 0.7419, 0.4165, 0.7352, 0.478, 0.5813, 0.4842, 0.6034, 0.478, 0.6034, 0.4721, 0.5813, 0.4378, 0.7243, 0.4189, 0.7352, 0.4165, 0.7352, 0.4343, 0.7243, 0.4679, 0.561, 0.478, 0.5813, 0.4721, 0.5813, 0.4626, 0.561, 0.4543, 0.7097, 0.4378, 0.7243, 0.4343, 0.7243, 0.4498, 0.7097, 0.4543, 0.5431, 0.4679, 0.561, 0.4626, 0.561, 0.4498, 0.5431, 0.4679, 0.6918, 0.4543, 0.7097, 0.4498, 0.7097, 0.4626, 0.6918, 0.4378, 0.5285, 0.4543, 0.5431, 0.4498, 0.5431, 0.4343, 0.5285, 0.478, 0.6715, 0.4679, 0.6918, 0.4626, 0.6918, 0.4721, 0.6715, 0.4189, 0.5176, 0.4378, 0.5285, 0.4343, 0.5285, 0.4165, 0.5176, 0.4842, 0.6494, 0.478, 0.6715, 0.4721, 0.6715, 0.478, 0.6494, 0.3985, 0.5109, 0.4189, 0.5176, 0.4165, 0.5176, 0.3973, 0.5109, 0.4863, 0.6264, 0.4842, 0.6494, 0.478, 0.6494, 0.4799, 0.6264, 0.3985, 0.7419, 0.3772, 0.7441, 0.3973, 0.7419, 0.3772, 0.5086, 0.3985, 0.5109, 0.3973, 0.5109, 0.4842, 0.6034, 0.4863, 0.6264, 0.4799, 0.6264, 0.478, 0.6034, 0.4721, 0.6715, 0.4626, 0.6918, 0.4541, 0.6918, 0.4626, 0.6715, 0.4165, 0.5176, 0.4343, 0.5285, 0.4286, 0.5285, 0.4126, 0.5176, 0.478, 0.6494, 0.4721, 0.6715, 0.4626, 0.6715, 0.4679, 0.6494, 0.3973, 0.5109, 0.4165, 0.5176, 0.4126, 0.5176, 0.3952, 0.5109, 0.4799, 0.6264, 0.478, 0.6494, 0.4679, 0.6494, 0.4697, 0.6264, 0.3973, 0.7419, 0.3772, 0.7441, 0.3952, 0.7419, 0.3772, 0.5086, 0.3973, 0.5109, 0.3952, 0.5109, 0.478, 0.6034, 0.4799, 0.6264, 0.4697, 0.6264, 0.4679, 0.6034, 0.4165, 0.7352, 0.3973, 0.7419, 0.3952, 0.7419, 0.4126, 0.7352, 0.4721, 0.5813, 0.478, 0.6034, 0.4679, 0.6034, 0.4626, 0.5813, 0.4343, 0.7243, 0.4165, 0.7352, 0.4126, 0.7352, 0.4286, 0.7243, 0.4626, 0.561, 0.4721, 0.5813, 0.4626, 0.5813, 0.4541, 0.561, 0.4498, 0.7097, 0.4343, 0.7243, 0.4286, 0.7243, 0.4426, 0.7097, 0.4498, 0.5431, 0.4626, 0.561, 0.4541, 0.561, 0.4426, 0.5431, 0.4626, 0.6918, 0.4498, 0.7097, 0.4426, 0.7097, 0.4541, 0.6918, 0.4343, 0.5285, 0.4498, 0.5431, 0.4426, 0.5431, 0.4286, 0.5285, 0.4626, 0.5813, 0.4679, 0.6034, 0.4543, 0.6034, 0.4498, 0.5813, 0.4286, 0.7243, 0.4126, 0.7352, 0.4073, 0.7352, 0.4209, 0.7243, 0.4541, 0.561, 0.4626, 0.5813, 0.4498, 0.5813, 0.4426, 0.561, 0.4426, 0.7097, 0.4286, 0.7243, 0.4209, 0.7243, 0.4328, 0.7097, 0.4426, 0.5431, 0.4541, 0.561, 0.4426, 0.561, 0.4328, 0.5431, 0.4541, 0.6918, 0.4426, 0.7097, 0.4328, 0.7097, 0.4426, 0.6918, 0.4286, 0.5285, 0.4426, 0.5431, 0.4328, 0.5431, 0.4209, 0.5285, 0.4626, 0.6715, 0.4541, 0.6918, 0.4426, 0.6918, 0.4498, 0.6715, 0.4126, 0.5176, 0.4286, 0.5285, 0.4209, 0.5285, 0.4073, 0.5176, 0.4679, 0.6494, 0.4626, 0.6715, 0.4498, 0.6715, 0.4543, 0.6494, 0.3952, 0.5109, 0.4126, 0.5176, 0.4073, 0.5176, 0.3926, 0.5109, 0.4697, 0.6264, 0.4679, 0.6494, 0.4543, 0.6494, 0.4558, 0.6264, 0.3952, 0.7419, 0.3772, 0.7441, 0.3926, 0.7419, 0.3772, 0.5086, 0.3952, 0.5109, 0.3926, 0.5109, 0.4679, 0.6034, 0.4697, 0.6264, 0.4558, 0.6264, 0.4543, 0.6034, 0.4126, 0.7352, 0.3952, 0.7419, 0.3926, 0.7419, 0.4073, 0.7352, 0.4073, 0.5176, 0.4209, 0.5285, 0.4115, 0.5285, 0.4009, 0.5176, 0.4543, 0.6494, 0.4498, 0.6715, 0.4343, 0.6715, 0.4378, 0.6494, 0.3926, 0.5109, 0.4073, 0.5176, 0.4009, 0.5176, 0.3893, 0.5109, 0.4558, 0.6264, 0.4543, 0.6494, 0.4378, 0.6494, 0.439, 0.6264, 0.3926, 0.7419, 0.3772, 0.7441, 0.3893, 0.7419, 0.3772, 0.5086, 0.3926, 0.5109, 0.3893, 0.5109, 0.4543, 0.6034, 0.4558, 0.6264, 0.439, 0.6264, 0.4378, 0.6034, 0.4073, 0.7352, 0.3926, 0.7419, 0.3893, 0.7419, 0.4009, 0.7352, 0.4498, 0.5813, 0.4543, 0.6034, 0.4378, 0.6034, 0.4343, 0.5813, 0.4209, 0.7243, 0.4073, 0.7352, 0.4009, 0.7352, 0.4115, 0.7243, 0.4426, 0.561, 0.4498, 0.5813, 0.4343, 0.5813, 0.4286, 0.561, 0.4328, 0.7097, 0.4209, 0.7243, 0.4115, 0.7243, 0.4209, 0.7097, 0.4328, 0.5431, 0.4426, 0.561, 0.4286, 0.561, 0.4209, 0.5431, 0.4426, 0.6918, 0.4328, 0.7097, 0.4209, 0.7097, 0.4286, 0.6918, 0.4209, 0.5285, 0.4328, 0.5431, 0.4209, 0.5431, 0.4115, 0.5285, 0.4498, 0.6715, 0.4426, 0.6918, 0.4286, 0.6918, 0.4343, 0.6715, 0.4286, 0.561, 0.4343, 0.5813, 0.4165, 0.5813, 0.4126, 0.561, 0.4209, 0.7097, 0.4115, 0.7243, 0.4009, 0.7243, 0.4073, 0.7097, 0.4209, 0.5431, 0.4286, 0.561, 0.4126, 0.561, 0.4073, 0.5431, 0.4286, 0.6918, 0.4209, 0.7097, 0.4073, 0.7097, 0.4126, 0.6918, 0.4115, 0.5285, 0.4209, 0.5431, 0.4073, 0.5431, 0.4009, 0.5285, 0.4343, 0.6715, 0.4286, 0.6918, 0.4126, 0.6918, 0.4165, 0.6715, 0.4009, 0.5176, 0.4115, 0.5285, 0.4009, 0.5285, 0.3935, 0.5176, 0.4378, 0.6494, 0.4343, 0.6715, 0.4165, 0.6715, 0.4189, 0.6494, 0.3893, 0.5109, 0.4009, 0.5176, 0.3935, 0.5176, 0.3855, 0.5109, 0.439, 0.6264, 0.4378, 0.6494, 0.4189, 0.6494, 0.4198, 0.6264, 0.3893, 0.7419, 0.3772, 0.7441, 0.3855, 0.7419, 0.3772, 0.5086, 0.3893, 0.5109, 0.3855, 0.5109, 0.4378, 0.6034, 0.439, 0.6264, 0.4198, 0.6264, 0.4189, 0.6034, 0.4009, 0.7352, 0.3893, 0.7419, 0.3855, 0.7419, 0.3935, 0.7352, 0.4343, 0.5813, 0.4378, 0.6034, 0.4189, 0.6034, 0.4165, 0.5813, 0.4115, 0.7243, 0.4009, 0.7352, 0.3935, 0.7352, 0.4009, 0.7243, 0.3855, 0.5109, 0.3935, 0.5176, 0.3855, 0.5176, 0.3814, 0.5109, 0.4198, 0.6264, 0.4189, 0.6494, 0.3985, 0.6494, 0.3989, 0.6264, 0.3855, 0.7419, 0.3772, 0.7441, 0.3814, 0.7419, 0.3772, 0.5086, 0.3855, 0.5109, 0.3814, 0.5109, 0.4189, 0.6034, 0.4198, 0.6264, 0.3989, 0.6264, 0.3985, 0.6034, 0.3935, 0.7352, 0.3855, 0.7419, 0.3814, 0.7419, 0.3855, 0.7352, 0.4165, 0.5813, 0.4189, 0.6034, 0.3985, 0.6034, 0.3973, 0.5813, 0.4009, 0.7243, 0.3935, 0.7352, 0.3855, 0.7352, 0.3893, 0.7243, 0.4126, 0.561, 0.4165, 0.5813, 0.3973, 0.5813, 0.3952, 0.561, 0.4073, 0.7097, 0.4009, 0.7243, 0.3893, 0.7243, 0.3926, 0.7097, 0.4073, 0.5431, 0.4126, 0.561, 0.3952, 0.561, 0.3926, 0.5431, 0.4126, 0.6918, 0.4073, 0.7097, 0.3926, 0.7097, 0.3952, 0.6918, 0.4009, 0.5285, 0.4073, 0.5431, 0.3926, 0.5431, 0.3893, 0.5285, 0.4165, 0.6715, 0.4126, 0.6918, 0.3952, 0.6918, 0.3973, 0.6715, 0.3935, 0.5176, 0.4009, 0.5285, 0.3893, 0.5285, 0.3855, 0.5176, 0.4189, 0.6494, 0.4165, 0.6715, 0.3973, 0.6715, 0.3985, 0.6494, 0.3926, 0.7097, 0.3893, 0.7243, 0.3772, 0.7243, 0.3772, 0.7097, 0.3926, 0.5431, 0.3952, 0.561, 0.3772, 0.561, 0.3772, 0.5431, 0.3952, 0.6918, 0.3926, 0.7097, 0.3772, 0.7097, 0.3772, 0.6918, 0.3893, 0.5285, 0.3926, 0.5431, 0.3772, 0.5431, 0.3772, 0.5285, 0.3973, 0.6715, 0.3952, 0.6918, 0.3772, 0.6918, 0.3772, 0.6715, 0.3855, 0.5176, 0.3893, 0.5285, 0.3772, 0.5285, 0.3772, 0.5176, 0.3985, 0.6494, 0.3973, 0.6715, 0.3772, 0.6715, 0.3772, 0.6494, 0.3814, 0.5109, 0.3855, 0.5176, 0.3772, 0.5176, 0.3772, 0.5109, 0.3989, 0.6264, 0.3985, 0.6494, 0.3772, 0.6494, 0.3772, 0.6264, 0.3814, 0.7419, 0.3772, 0.7441, 0.3772, 0.7419, 0.3772, 0.5086, 0.3814, 0.5109, 0.3772, 0.5109, 0.3985, 0.6034, 0.3989, 0.6264, 0.3772, 0.6264, 0.3772, 0.6034, 0.3855, 0.7352, 0.3814, 0.7419, 0.3772, 0.7419, 0.3772, 0.7352, 0.3973, 0.5813, 0.3985, 0.6034, 0.3772, 0.6034, 0.3772, 0.5813, 0.3893, 0.7243, 0.3855, 0.7352, 0.3772, 0.7352, 0.3772, 0.7243, 0.3952, 0.561, 0.3973, 0.5813, 0.3772, 0.5813, 0.3772, 0.561, 0.3772, 0.6264, 0.3772, 0.6494, 0.3559, 0.6494, 0.3555, 0.6264, 0.3772, 0.7419, 0.3772, 0.7441, 0.373, 0.7419, 0.3772, 0.5086, 0.3772, 0.5109, 0.373, 0.5109, 0.3772, 0.6034, 0.3772, 0.6264, 0.3555, 0.6264, 0.3559, 0.6034, 0.3772, 0.7352, 0.3772, 0.7419, 0.373, 0.7419, 0.3689, 0.7352, 0.3772, 0.5813, 0.3772, 0.6034, 0.3559, 0.6034, 0.3572, 0.5813, 0.3772, 0.7243, 0.3772, 0.7352, 0.3689, 0.7352, 0.3652, 0.7243, 0.3772, 0.561, 0.3772, 0.5813, 0.3572, 0.5813, 0.3592, 0.561, 0.3772, 0.7097, 0.3772, 0.7243, 0.3652, 0.7243, 0.3619, 0.7097, 0.3772, 0.5431, 0.3772, 0.561, 0.3592, 0.561, 0.3619, 0.5431, 0.3772, 0.6918, 0.3772, 0.7097, 0.3619, 0.7097, 0.3592, 0.6918, 0.3772, 0.5285, 0.3772, 0.5431, 0.3619, 0.5431, 0.3652, 0.5285, 0.3772, 0.6715, 0.3772, 0.6918, 0.3592, 0.6918, 0.3572, 0.6715, 0.3772, 0.5176, 0.3772, 0.5285, 0.3652, 0.5285, 0.3689, 0.5176, 0.3772, 0.6494, 0.3772, 0.6715, 0.3572, 0.6715, 0.3559, 0.6494, 0.3772, 0.5109, 0.3772, 0.5176, 0.3689, 0.5176, 0.373, 0.5109, 0.3619, 0.5431, 0.3592, 0.561, 0.3418, 0.561, 0.3471, 0.5431, 0.3592, 0.6918, 0.3619, 0.7097, 0.3471, 0.7097, 0.3418, 0.6918, 0.3652, 0.5285, 0.3619, 0.5431, 0.3471, 0.5431, 0.3536, 0.5285, 0.3572, 0.6715, 0.3592, 0.6918, 0.3418, 0.6918, 0.3379, 0.6715, 0.3689, 0.5176, 0.3652, 0.5285, 0.3536, 0.5285, 0.3609, 0.5176, 0.3559, 0.6494, 0.3572, 0.6715, 0.3379, 0.6715, 0.3355, 0.6494, 0.373, 0.5109, 0.3689, 0.5176, 0.3609, 0.5176, 0.3689, 0.5109, 0.3555, 0.6264, 0.3559, 0.6494, 0.3355, 0.6494, 0.3347, 0.6264, 0.373, 0.7419, 0.3772, 0.7441, 0.3689, 0.7419, 0.3772, 0.5086, 0.373, 0.5109, 0.3689, 0.5109, 0.3559, 0.6034, 0.3555, 0.6264, 0.3347, 0.6264, 0.3355, 0.6034, 0.3689, 0.7352, 0.373, 0.7419, 0.3689, 0.7419, 0.3609, 0.7352, 0.3572, 0.5813, 0.3559, 0.6034, 0.3355, 0.6034, 0.3379, 0.5813, 0.3652, 0.7243, 0.3689, 0.7352, 0.3609, 0.7352, 0.3536, 0.7243, 0.3592, 0.561, 0.3572, 0.5813, 0.3379, 0.5813, 0.3418, 0.561, 0.3619, 0.7097, 0.3652, 0.7243, 0.3536, 0.7243, 0.3471, 0.7097, 0.3689, 0.7419, 0.3772, 0.7441, 0.3652, 0.7419, 0.3772, 0.5086, 0.3689, 0.5109, 0.3652, 0.5109, 0.3355, 0.6034, 0.3347, 0.6264, 0.3154, 0.6264, 0.3166, 0.6034, 0.3609, 0.7352, 0.3689, 0.7419, 0.3652, 0.7419, 0.3536, 0.7352, 0.3379, 0.5813, 0.3355, 0.6034, 0.3166, 0.6034, 0.3201, 0.5813, 0.3536, 0.7243, 0.3609, 0.7352, 0.3536, 0.7352, 0.3429, 0.7243, 0.3418, 0.561, 0.3379, 0.5813, 0.3201, 0.5813, 0.3258, 0.561, 0.3471, 0.7097, 0.3536, 0.7243, 0.3429, 0.7243, 0.3335, 0.7097, 0.3471, 0.5431, 0.3418, 0.561, 0.3258, 0.561, 0.3335, 0.5431, 0.3418, 0.6918, 0.3471, 0.7097, 0.3335, 0.7097, 0.3258, 0.6918, 0.3536, 0.5285, 0.3471, 0.5431, 0.3335, 0.5431, 0.3429, 0.5285, 0.3379, 0.6715, 0.3418, 0.6918, 0.3258, 0.6918, 0.3201, 0.6715, 0.3609, 0.5176, 0.3536, 0.5285, 0.3429, 0.5285, 0.3536, 0.5176, 0.3355, 0.6494, 0.3379, 0.6715, 0.3201, 0.6715, 0.3166, 0.6494, 0.3689, 0.5109, 0.3609, 0.5176, 0.3536, 0.5176, 0.3652, 0.5109, 0.3347, 0.6264, 0.3355, 0.6494, 0.3166, 0.6494, 0.3154, 0.6264, 0.3258, 0.6918, 0.3335, 0.7097, 0.3216, 0.7097, 0.3118, 0.6918, 0.3429, 0.5285, 0.3335, 0.5431, 0.3216, 0.5431, 0.3335, 0.5285, 0.3201, 0.6715, 0.3258, 0.6918, 0.3118, 0.6918, 0.3046, 0.6715, 0.3536, 0.5176, 0.3429, 0.5285, 0.3335, 0.5285, 0.3471, 0.5176, 0.3166, 0.6494, 0.3201, 0.6715, 0.3046, 0.6715, 0.3001, 0.6494, 0.3652, 0.5109, 0.3536, 0.5176, 0.3471, 0.5176, 0.3619, 0.5109, 0.3154, 0.6264, 0.3166, 0.6494, 0.3001, 0.6494, 0.2986, 0.6264, 0.3652, 0.7419, 0.3772, 0.7441, 0.3619, 0.7419, 0.3772, 0.5086, 0.3652, 0.5109, 0.3619, 0.5109, 0.3166, 0.6034, 0.3154, 0.6264, 0.2986, 0.6264, 0.3001, 0.6034, 0.3536, 0.7352, 0.3652, 0.7419, 0.3619, 0.7419, 0.3471, 0.7352, 0.3201, 0.5813, 0.3166, 0.6034, 0.3001, 0.6034, 0.3046, 0.5813, 0.3429, 0.7243, 0.3536, 0.7352, 0.3471, 0.7352, 0.3335, 0.7243, 0.3258, 0.561, 0.3201, 0.5813, 0.3046, 0.5813, 0.3118, 0.561, 0.3335, 0.7097, 0.3429, 0.7243, 0.3335, 0.7243, 0.3216, 0.7097, 0.3335, 0.5431, 0.3258, 0.561, 0.3118, 0.561, 0.3216, 0.5431, 0.3001, 0.6034, 0.2986, 0.6264, 0.2848, 0.6264, 0.2865, 0.6034, 0.3471, 0.7352, 0.3619, 0.7419, 0.3592, 0.7419, 0.3418, 0.7352, 0.3046, 0.5813, 0.3001, 0.6034, 0.2865, 0.6034, 0.2918, 0.5813, 0.3335, 0.7243, 0.3471, 0.7352, 0.3418, 0.7352, 0.3258, 0.7243, 0.3118, 0.561, 0.3046, 0.5813, 0.2918, 0.5813, 0.3003, 0.561, 0.3216, 0.7097, 0.3335, 0.7243, 0.3258, 0.7243, 0.3118, 0.7097, 0.3216, 0.5431, 0.3118, 0.561, 0.3003, 0.561, 0.3118, 0.5431, 0.3118, 0.6918, 0.3216, 0.7097, 0.3118, 0.7097, 0.3003, 0.6918, 0.3335, 0.5285, 0.3216, 0.5431, 0.3118, 0.5431, 0.3258, 0.5285, 0.3046, 0.6715, 0.3118, 0.6918, 0.3003, 0.6918, 0.2918, 0.6715, 0.3471, 0.5176, 0.3335, 0.5285, 0.3258, 0.5285, 0.3418, 0.5176, 0.3001, 0.6494, 0.3046, 0.6715, 0.2918, 0.6715, 0.2865, 0.6494, 0.3619, 0.5109, 0.3471, 0.5176, 0.3418, 0.5176, 0.3592, 0.5109, 0.2986, 0.6264, 0.3001, 0.6494, 0.2865, 0.6494, 0.2848, 0.6264, 0.3619, 0.7419, 0.3772, 0.7441, 0.3592, 0.7419, 0.3772, 0.5086, 0.3619, 0.5109, 0.3592, 0.5109, 0.3258, 0.5285, 0.3118, 0.5431, 0.3046, 0.5431, 0.3201, 0.5285, 0.2918, 0.6715, 0.3003, 0.6918, 0.2918, 0.6918, 0.2823, 0.6715, 0.3418, 0.5176, 0.3258, 0.5285, 0.3201, 0.5285, 0.3379, 0.5176, 0.2865, 0.6494, 0.2918, 0.6715, 0.2823, 0.6715, 0.2765, 0.6494, 0.3592, 0.5109, 0.3418, 0.5176, 0.3379, 0.5176, 0.3572, 0.5109, 0.2848, 0.6264, 0.2865, 0.6494, 0.2765, 0.6494, 0.2745, 0.6264, 0.3592, 0.7419, 0.3772, 0.7441, 0.3572, 0.7419, 0.3772, 0.5086, 0.3592, 0.5109, 0.3572, 0.5109, 0.2865, 0.6034, 0.2848, 0.6264, 0.2745, 0.6264, 0.2765, 0.6034, 0.3418, 0.7352, 0.3592, 0.7419, 0.3572, 0.7419, 0.3379, 0.7352, 0.2918, 0.5813, 0.2865, 0.6034, 0.2765, 0.6034, 0.2823, 0.5813, 0.3258, 0.7243, 0.3418, 0.7352, 0.3379, 0.7352, 0.3201, 0.7243, 0.3003, 0.561, 0.2918, 0.5813, 0.2823, 0.5813, 0.2918, 0.561, 0.3118, 0.7097, 0.3258, 0.7243, 0.3201, 0.7243, 0.3046, 0.7097, 0.3118, 0.5431, 0.3003, 0.561, 0.2918, 0.561, 0.3046, 0.5431, 0.3003, 0.6918, 0.3118, 0.7097, 0.3046, 0.7097, 0.2918, 0.6918, 0.2823, 0.5813, 0.2765, 0.6034, 0.2703, 0.6034, 0.2765, 0.5813, 0.3201, 0.7243, 0.3379, 0.7352, 0.3355, 0.7352, 0.3166, 0.7243, 0.2918, 0.561, 0.2823, 0.5813, 0.2765, 0.5813, 0.2865, 0.561, 0.3046, 0.7097, 0.3201, 0.7243, 0.3166, 0.7243, 0.3001, 0.7097, 0.3046, 0.5431, 0.2918, 0.561, 0.2865, 0.561, 0.3001, 0.5431, 0.2918, 0.6918, 0.3046, 0.7097, 0.3001, 0.7097, 0.2865, 0.6918, 0.3201, 0.5285, 0.3046, 0.5431, 0.3001, 0.5431, 0.3166, 0.5285, 0.2823, 0.6715, 0.2918, 0.6918, 0.2865, 0.6918, 0.2765, 0.6715, 0.3379, 0.5176, 0.3201, 0.5285, 0.3166, 0.5285, 0.3355, 0.5176, 0.2765, 0.6494, 0.2823, 0.6715, 0.2765, 0.6715, 0.2703, 0.6494, 0.3572, 0.5109, 0.3379, 0.5176, 0.3355, 0.5176, 0.3559, 0.5109, 0.2745, 0.6264, 0.2765, 0.6494, 0.2703, 0.6494, 0.2682, 0.6264, 0.3572, 0.7419, 0.3772, 0.7441, 0.3559, 0.7419, 0.3772, 0.5086, 0.3572, 0.5109, 0.3559, 0.5109, 0.2765, 0.6034, 0.2745, 0.6264, 0.2682, 0.6264, 0.2703, 0.6034, 0.3379, 0.7352, 0.3572, 0.7419, 0.3559, 0.7419, 0.3355, 0.7352, 0.3355, 0.5176, 0.3166, 0.5285, 0.3154, 0.5285, 0.3347, 0.5176, 0.2703, 0.6494, 0.2765, 0.6715, 0.2745, 0.6715, 0.2682, 0.6494, 0.3559, 0.5109, 0.3355, 0.5176, 0.3347, 0.5176, 0.3555, 0.5109, 0.2682, 0.6264, 0.2703, 0.6494, 0.2682, 0.6494, 0.266, 0.6264, 0.3559, 0.7419, 0.3772, 0.7441, 0.3555, 0.7419, 0.3772, 0.5086, 0.3559, 0.5109, 0.3555, 0.5109, 0.2703, 0.6034, 0.2682, 0.6264, 0.266, 0.6264, 0.2682, 0.6034, 0.3355, 0.7352, 0.3559, 0.7419, 0.3555, 0.7419, 0.3347, 0.7352, 0.2765, 0.5813, 0.2703, 0.6034, 0.2682, 0.6034, 0.2745, 0.5813, 0.3166, 0.7243, 0.3355, 0.7352, 0.3347, 0.7352, 0.3154, 0.7243, 0.2865, 0.561, 0.2765, 0.5813, 0.2745, 0.5813, 0.2848, 0.561, 0.3001, 0.7097, 0.3166, 0.7243, 0.3154, 0.7243, 0.2986, 0.7097, 0.3001, 0.5431, 0.2865, 0.561, 0.2848, 0.561, 0.2986, 0.5431, 0.2865, 0.6918, 0.3001, 0.7097, 0.2986, 0.7097, 0.2848, 0.6918, 0.3166, 0.5285, 0.3001, 0.5431, 0.2986, 0.5431, 0.3154, 0.5285, 0.2765, 0.6715, 0.2865, 0.6918, 0.2848, 0.6918, 0.2745, 0.6715, 0.3154, 0.7243, 0.3347, 0.7352, 0.3355, 0.7352, 0.3166, 0.7243, 0.2848, 0.561, 0.2745, 0.5813, 0.2765, 0.5813, 0.2865, 0.561, 0.2986, 0.7097, 0.3154, 0.7243, 0.3166, 0.7243, 0.3001, 0.7097, 0.2986, 0.5431, 0.2848, 0.561, 0.2865, 0.561, 0.3001, 0.5431, 0.2848, 0.6918, 0.2986, 0.7097, 0.3001, 0.7097, 0.2865, 0.6918, 0.3154, 0.5285, 0.2986, 0.5431, 0.3001, 0.5431, 0.3166, 0.5285, 0.2745, 0.6715, 0.2848, 0.6918, 0.2865, 0.6918, 0.2765, 0.6715, 0.3347, 0.5176, 0.3154, 0.5285, 0.3166, 0.5285, 0.3355, 0.5176, 0.2682, 0.6494, 0.2745, 0.6715, 0.2765, 0.6715, 0.2703, 0.6494, 0.3555, 0.5109, 0.3347, 0.5176, 0.3355, 0.5176, 0.3559, 0.5109, 0.266, 0.6264, 0.2682, 0.6494, 0.2703, 0.6494, 0.2682, 0.6264, 0.3555, 0.7419, 0.3772, 0.7441, 0.3559, 0.7419, 0.3772, 0.5086, 0.3555, 0.5109, 0.3559, 0.5109, 0.2682, 0.6034, 0.266, 0.6264, 0.2682, 0.6264, 0.2703, 0.6034, 0.3347, 0.7352, 0.3555, 0.7419, 0.3559, 0.7419, 0.3355, 0.7352, 0.2745, 0.5813, 0.2682, 0.6034, 0.2703, 0.6034, 0.2765, 0.5813, 0.2703, 0.6494, 0.2765, 0.6715, 0.2823, 0.6715, 0.2765, 0.6494, 0.3559, 0.5109, 0.3355, 0.5176, 0.3379, 0.5176, 0.3572, 0.5109, 0.2682, 0.6264, 0.2703, 0.6494, 0.2765, 0.6494, 0.2745, 0.6264, 0.3559, 0.7419, 0.3772, 0.7441, 0.3572, 0.7419, 0.3772, 0.5086, 0.3559, 0.5109, 0.3572, 0.5109, 0.2703, 0.6034, 0.2682, 0.6264, 0.2745, 0.6264, 0.2765, 0.6034, 0.3355, 0.7352, 0.3559, 0.7419, 0.3572, 0.7419, 0.3379, 0.7352, 0.2765, 0.5813, 0.2703, 0.6034, 0.2765, 0.6034, 0.2823, 0.5813, 0.3166, 0.7243, 0.3355, 0.7352, 0.3379, 0.7352, 0.3201, 0.7243, 0.2865, 0.561, 0.2765, 0.5813, 0.2823, 0.5813, 0.2918, 0.561, 0.3001, 0.7097, 0.3166, 0.7243, 0.3201, 0.7243, 0.3046, 0.7097, 0.3001, 0.5431, 0.2865, 0.561, 0.2918, 0.561, 0.3046, 0.5431, 0.2865, 0.6918, 0.3001, 0.7097, 0.3046, 0.7097, 0.2918, 0.6918, 0.3166, 0.5285, 0.3001, 0.5431, 0.3046, 0.5431, 0.3201, 0.5285, 0.2765, 0.6715, 0.2865, 0.6918, 0.2918, 0.6918, 0.2823, 0.6715, 0.3355, 0.5176, 0.3166, 0.5285, 0.3201, 0.5285, 0.3379, 0.5176, 0.2918, 0.561, 0.2823, 0.5813, 0.2918, 0.5813, 0.3003, 0.561, 0.3046, 0.7097, 0.3201, 0.7243, 0.3258, 0.7243, 0.3118, 0.7097, 0.3046, 0.5431, 0.2918, 0.561, 0.3003, 0.561, 0.3118, 0.5431, 0.2918, 0.6918, 0.3046, 0.7097, 0.3118, 0.7097, 0.3003, 0.6918, 0.3201, 0.5285, 0.3046, 0.5431, 0.3118, 0.5431, 0.3258, 0.5285, 0.2823, 0.6715, 0.2918, 0.6918, 0.3003, 0.6918, 0.2918, 0.6715, 0.3379, 0.5176, 0.3201, 0.5285, 0.3258, 0.5285, 0.3418, 0.5176, 0.2765, 0.6494, 0.2823, 0.6715, 0.2918, 0.6715, 0.2865, 0.6494, 0.3572, 0.5109, 0.3379, 0.5176, 0.3418, 0.5176, 0.3592, 0.5109, 0.2745, 0.6264, 0.2765, 0.6494, 0.2865, 0.6494, 0.2848, 0.6264, 0.3572, 0.7419, 0.3772, 0.7441, 0.3592, 0.7419, 0.3772, 0.5086, 0.3572, 0.5109, 0.3592, 0.5109, 0.2765, 0.6034, 0.2745, 0.6264, 0.2848, 0.6264, 0.2865, 0.6034, 0.3379, 0.7352, 0.3572, 0.7419, 0.3592, 0.7419, 0.3418, 0.7352, 0.2823, 0.5813, 0.2765, 0.6034, 0.2865, 0.6034, 0.2918, 0.5813, 0.3201, 0.7243, 0.3379, 0.7352, 0.3418, 0.7352, 0.3258, 0.7243, 0.3592, 0.5109, 0.3418, 0.5176, 0.3471, 0.5176, 0.3619, 0.5109, 0.2848, 0.6264, 0.2865, 0.6494, 0.3001, 0.6494, 0.2986, 0.6264, 0.3592, 0.7419, 0.3772, 0.7441, 0.3619, 0.7419, 0.3772, 0.5086, 0.3592, 0.5109, 0.3619, 0.5109, 0.2865, 0.6034, 0.2848, 0.6264, 0.2986, 0.6264, 0.3001, 0.6034, 0.3418, 0.7352, 0.3592, 0.7419, 0.3619, 0.7419, 0.3471, 0.7352, 0.2918, 0.5813, 0.2865, 0.6034, 0.3001, 0.6034, 0.3046, 0.5813, 0.3258, 0.7243, 0.3418, 0.7352, 0.3471, 0.7352, 0.3335, 0.7243, 0.3003, 0.561, 0.2918, 0.5813, 0.3046, 0.5813, 0.3118, 0.561, 0.3118, 0.7097, 0.3258, 0.7243, 0.3335, 0.7243, 0.3216, 0.7097, 0.3118, 0.5431, 0.3003, 0.561, 0.3118, 0.561, 0.3216, 0.5431, 0.3003, 0.6918, 0.3118, 0.7097, 0.3216, 0.7097, 0.3118, 0.6918, 0.3258, 0.5285, 0.3118, 0.5431, 0.3216, 0.5431, 0.3335, 0.5285, 0.2918, 0.6715, 0.3003, 0.6918, 0.3118, 0.6918, 0.3046, 0.6715, 0.3418, 0.5176, 0.3258, 0.5285, 0.3335, 0.5285, 0.3471, 0.5176, 0.2865, 0.6494, 0.2918, 0.6715, 0.3046, 0.6715, 0.3001, 0.6494, 0.3216, 0.7097, 0.3335, 0.7243, 0.3429, 0.7243, 0.3335, 0.7097, 0.3216, 0.5431, 0.3118, 0.561, 0.3258, 0.561, 0.3335, 0.5431, 0.3118, 0.6918, 0.3216, 0.7097, 0.3335, 0.7097, 0.3258, 0.6918, 0.3335, 0.5285, 0.3216, 0.5431, 0.3335, 0.5431, 0.3429, 0.5285, 0.3046, 0.6715, 0.3118, 0.6918, 0.3258, 0.6918, 0.3201, 0.6715, 0.3471, 0.5176, 0.3335, 0.5285, 0.3429, 0.5285, 0.3536, 0.5176, 0.3001, 0.6494, 0.3046, 0.6715, 0.3201, 0.6715, 0.3166, 0.6494, 0.3619, 0.5109, 0.3471, 0.5176, 0.3536, 0.5176, 0.3652, 0.5109, 0.2986, 0.6264, 0.3001, 0.6494, 0.3166, 0.6494, 0.3154, 0.6264, 0.3619, 0.7419, 0.3772, 0.7441, 0.3652, 0.7419, 0.3772, 0.5086, 0.3619, 0.5109, 0.3652, 0.5109, 0.3001, 0.6034, 0.2986, 0.6264, 0.3154, 0.6264, 0.3166, 0.6034, 0.3471, 0.7352, 0.3619, 0.7419, 0.3652, 0.7419, 0.3536, 0.7352, 0.3046, 0.5813, 0.3001, 0.6034, 0.3166, 0.6034, 0.3201, 0.5813, 0.3335, 0.7243, 0.3471, 0.7352, 0.3536, 0.7352, 0.3429, 0.7243, 0.3118, 0.561, 0.3046, 0.5813, 0.3201, 0.5813, 0.3258, 0.561, 0.3154, 0.6264, 0.3166, 0.6494, 0.3355, 0.6494, 0.3347, 0.6264, 0.3652, 0.7419, 0.3772, 0.7441, 0.3689, 0.7419, 0.3772, 0.5086, 0.3652, 0.5109, 0.3689, 0.5109, 0.3166, 0.6034, 0.3154, 0.6264, 0.3347, 0.6264, 0.3355, 0.6034, 0.3536, 0.7352, 0.3652, 0.7419, 0.3689, 0.7419, 0.3609, 0.7352, 0.3201, 0.5813, 0.3166, 0.6034, 0.3355, 0.6034, 0.3379, 0.5813, 0.3429, 0.7243, 0.3536, 0.7352, 0.3609, 0.7352, 0.3536, 0.7243, 0.3258, 0.561, 0.3201, 0.5813, 0.3379, 0.5813, 0.3418, 0.561, 0.3335, 0.7097, 0.3429, 0.7243, 0.3536, 0.7243, 0.3471, 0.7097, 0.3335, 0.5431, 0.3258, 0.561, 0.3418, 0.561, 0.3471, 0.5431, 0.3258, 0.6918, 0.3335, 0.7097, 0.3471, 0.7097, 0.3418, 0.6918, 0.3429, 0.5285, 0.3335, 0.5431, 0.3471, 0.5431, 0.3536, 0.5285, 0.3201, 0.6715, 0.3258, 0.6918, 0.3418, 0.6918, 0.3379, 0.6715, 0.3536, 0.5176, 0.3429, 0.5285, 0.3536, 0.5285, 0.3609, 0.5176, 0.3166, 0.6494, 0.3201, 0.6715, 0.3379, 0.6715, 0.3355, 0.6494, 0.3652, 0.5109, 0.3536, 0.5176, 0.3609, 0.5176, 0.3689, 0.5109, 0.3471, 0.5431, 0.3418, 0.561, 0.3592, 0.561, 0.3619, 0.5431, 0.3418, 0.6918, 0.3471, 0.7097, 0.3619, 0.7097, 0.3592, 0.6918, 0.3536, 0.5285, 0.3471, 0.5431, 0.3619, 0.5431, 0.3652, 0.5285, 0.3379, 0.6715, 0.3418, 0.6918, 0.3592, 0.6918, 0.3572, 0.6715, 0.3609, 0.5176, 0.3536, 0.5285, 0.3652, 0.5285, 0.3689, 0.5176, 0.3355, 0.6494, 0.3379, 0.6715, 0.3572, 0.6715, 0.3559, 0.6494, 0.3689, 0.5109, 0.3609, 0.5176, 0.3689, 0.5176, 0.373, 0.5109, 0.3347, 0.6264, 0.3355, 0.6494, 0.3559, 0.6494, 0.3555, 0.6264, 0.3689, 0.7419, 0.3772, 0.7441, 0.373, 0.7419, 0.3772, 0.5086, 0.3689, 0.5109, 0.373, 0.5109, 0.3355, 0.6034, 0.3347, 0.6264, 0.3555, 0.6264, 0.3559, 0.6034, 0.3609, 0.7352, 0.3689, 0.7419, 0.373, 0.7419, 0.3689, 0.7352, 0.3379, 0.5813, 0.3355, 0.6034, 0.3559, 0.6034, 0.3572, 0.5813, 0.3536, 0.7243, 0.3609, 0.7352, 0.3689, 0.7352, 0.3652, 0.7243, 0.3418, 0.561, 0.3379, 0.5813, 0.3572, 0.5813, 0.3592, 0.561, 0.3471, 0.7097, 0.3536, 0.7243, 0.3652, 0.7243, 0.3619, 0.7097, 0.3772, 0.5086, 0.373, 0.5109, 0.3772, 0.5109, 0.3559, 0.6034, 0.3555, 0.6264, 0.3772, 0.6264, 0.3772, 0.6034, 0.3689, 0.7352, 0.373, 0.7419, 0.3772, 0.7419, 0.3772, 0.7352, 0.3572, 0.5813, 0.3559, 0.6034, 0.3772, 0.6034, 0.3772, 0.5813, 0.3652, 0.7243, 0.3689, 0.7352, 0.3772, 0.7352, 0.3772, 0.7243, 0.3592, 0.561, 0.3572, 0.5813, 0.3772, 0.5813, 0.3772, 0.561, 0.3619, 0.7097, 0.3652, 0.7243, 0.3772, 0.7243, 0.3772, 0.7097, 0.3619, 0.5431, 0.3592, 0.561, 0.3772, 0.561, 0.3772, 0.5431, 0.3592, 0.6918, 0.3619, 0.7097, 0.3772, 0.7097, 0.3772, 0.6918, 0.3652, 0.5285, 0.3619, 0.5431, 0.3772, 0.5431, 0.3772, 0.5285, 0.3572, 0.6715, 0.3592, 0.6918, 0.3772, 0.6918, 0.3772, 0.6715, 0.3689, 0.5176, 0.3652, 0.5285, 0.3772, 0.5285, 0.3772, 0.5176, 0.3559, 0.6494, 0.3572, 0.6715, 0.3772, 0.6715, 0.3772, 0.6494, 0.373, 0.5109, 0.3689, 0.5176, 0.3772, 0.5176, 0.3772, 0.5109, 0.3555, 0.6264, 0.3559, 0.6494, 0.3772, 0.6494, 0.3772, 0.6264, 0.373, 0.7419, 0.3772, 0.7441, 0.3772, 0.7419])
me_sphere.use_remesh_preserve_volume = False
me_sphere.use_remesh_preserve_attributes = False
me_sphere.use_mirror_vertex_groups = False
me_sphere.update()

# ---- objects
ob_sphere = bpy.data.objects.new('Sphere', me_sphere)

# ---- transforms, parenting, visibility, modifiers, constraints
ob_sphere.location = (0.0, 0.0, 0.0)
ob_sphere.lineart.crease_threshold = 0.0

# ---- collection membership
col_collection_1.objects.link(ob_sphere)

# ---- scene / render settings (as saved in the file)
scene.frame_start = 1; scene.frame_end = 250; scene.frame_set(1)
scene.render.engine = 'BLENDER_EEVEE_NEXT'
scene.render.resolution_percentage = 50
scene.render.dither_intensity = 0.0
scene.cycles.use_denoising = False
scene.cycles.samples = 128
scene.cycles.sampling_pattern = 'TABULATED_SOBOL'
scene.cycles.light_sampling_threshold = 0.0
scene.cycles.use_adaptive_sampling = False
scene.cycles.use_light_tree = False
scene.cycles.blur_glossy = 0.0
scene.cycles.sample_clamp_indirect = 0.0
scene.view_settings.view_transform = 'Standard'
bpy.context.view_layer.update()

# ---- added for rendering (the .blend has no active camera and no usable light): camera, sun
cam_auto = bpy.data.cameras.new('AutoCamera')
cam_auto.lens = 50.0
cam_auto.sensor_width = 36.0
cam_auto.clip_end = 1000.0
ob_auto_camera = bpy.data.objects.new('AutoCamera', cam_auto)
scene.collection.objects.link(ob_auto_camera)
ob_auto_camera.location = (3.20507, -3.84609, 2.56406)
ob_auto_camera.rotation_euler = (1.09748, -7.21219e-08, 0.694738)
scene.camera = ob_auto_camera
light_auto_sun = bpy.data.lights.new('AutoSun', 'SUN')
light_auto_sun.energy = 3.0
light_auto_sun.angle = 0.0523599
ob_auto_sun = bpy.data.objects.new('AutoSun', light_auto_sun)
scene.collection.objects.link(ob_auto_sun)
ob_auto_sun.rotation_euler = (0.872665, 0.174533, 0.523599)
bpy.context.view_layer.update()
